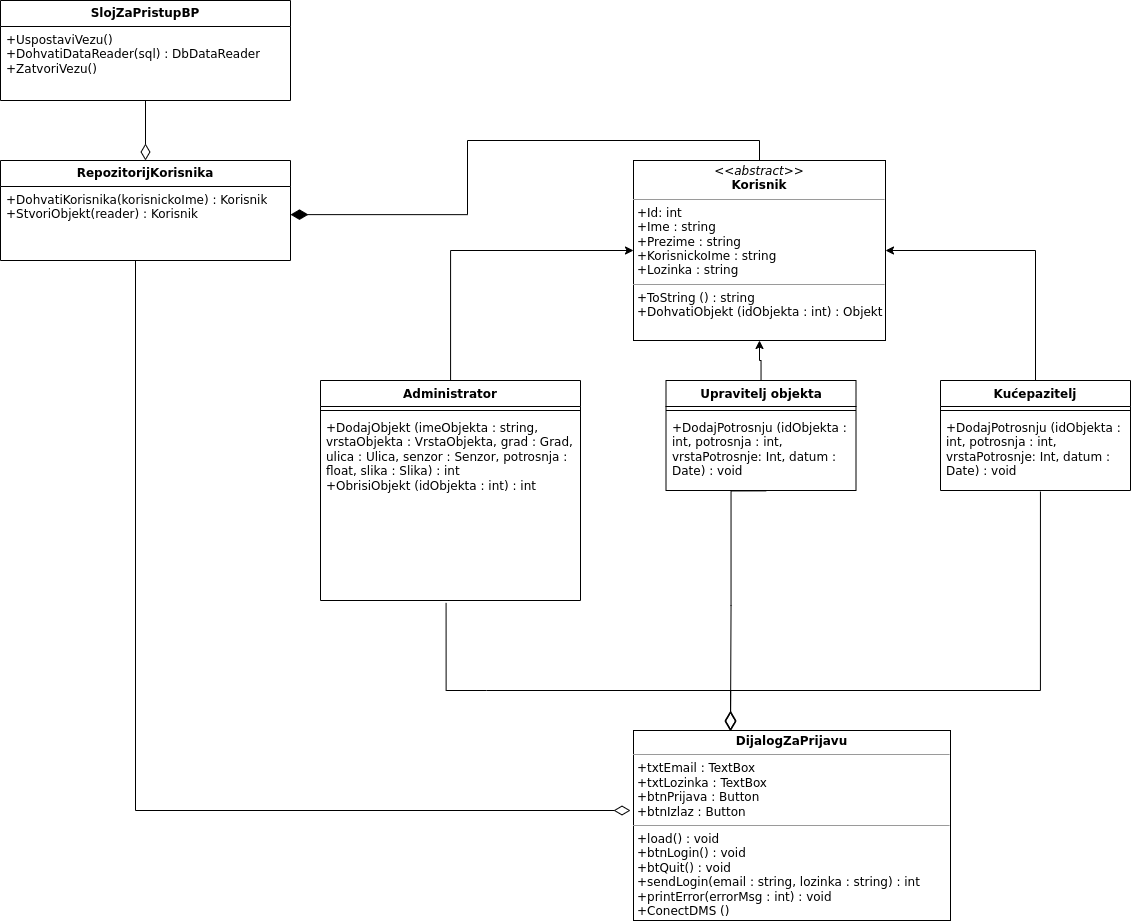

The diagram above was exported from draw.io. Its source (the exported page's mxGraphModel, read from the mxfile embedded in the PNG):
<mxGraphModel dx="3033" dy="1192" grid="1" gridSize="10" guides="1" tooltips="1" connect="1" arrows="1" fold="1" page="1" pageScale="1" pageWidth="827" pageHeight="1169" math="0" shadow="0">
  <root>
    <mxCell id="WIyWlLk6GJQsqaUBKTNV-0" />
    <mxCell id="WIyWlLk6GJQsqaUBKTNV-1" parent="WIyWlLk6GJQsqaUBKTNV-0" />
    <mxCell id="myg2YISfGrkzX8a1dakI-45" style="edgeStyle=orthogonalEdgeStyle;rounded=0;orthogonalLoop=1;jettySize=auto;html=1;entryX=1;entryY=0.38;entryDx=0;entryDy=0;entryPerimeter=0;exitX=0.5;exitY=0;exitDx=0;exitDy=0;endArrow=diamondThin;endFill=1;endSize=15;" edge="1" parent="WIyWlLk6GJQsqaUBKTNV-1" source="myg2YISfGrkzX8a1dakI-1" target="myg2YISfGrkzX8a1dakI-29">
      <mxGeometry relative="1" as="geometry">
        <Array as="points">
          <mxPoint x="439" y="230" />
          <mxPoint x="147" y="230" />
          <mxPoint x="147" y="304" />
        </Array>
      </mxGeometry>
    </mxCell>
    <mxCell id="myg2YISfGrkzX8a1dakI-1" value="&lt;p style=&quot;margin:0px;margin-top:4px;text-align:center;&quot;&gt;&lt;i&gt;&amp;lt;&amp;lt;abstract&amp;gt;&amp;gt;&lt;/i&gt;&lt;br&gt;&lt;b&gt;Korisnik&lt;/b&gt;&lt;/p&gt;&lt;hr size=&quot;1&quot;&gt;&lt;p style=&quot;margin:0px;margin-left:4px;&quot;&gt;+Id: int&lt;br&gt;+Ime : string&lt;/p&gt;&lt;p style=&quot;margin:0px;margin-left:4px;&quot;&gt;+Prezime : string&lt;/p&gt;&lt;p style=&quot;margin:0px;margin-left:4px;&quot;&gt;+KorisnickoIme : string&lt;/p&gt;&lt;p style=&quot;margin:0px;margin-left:4px;&quot;&gt;+Lozinka : string&lt;/p&gt;&lt;hr size=&quot;1&quot;&gt;&lt;p style=&quot;margin:0px;margin-left:4px;&quot;&gt;+ToString () : string&lt;/p&gt;&lt;p style=&quot;margin:0px;margin-left:4px;&quot;&gt;+DohvatiObjekt (idObjekta : int) : Objekt&lt;/p&gt;" style="verticalAlign=top;align=left;overflow=fill;fontSize=12;fontFamily=Helvetica;html=1;whiteSpace=wrap;" vertex="1" parent="WIyWlLk6GJQsqaUBKTNV-1">
      <mxGeometry x="313" y="250" width="252" height="180" as="geometry" />
    </mxCell>
    <mxCell id="myg2YISfGrkzX8a1dakI-46" style="edgeStyle=orthogonalEdgeStyle;rounded=0;orthogonalLoop=1;jettySize=auto;html=1;entryX=0;entryY=0.5;entryDx=0;entryDy=0;" edge="1" parent="WIyWlLk6GJQsqaUBKTNV-1" source="myg2YISfGrkzX8a1dakI-2" target="myg2YISfGrkzX8a1dakI-1">
      <mxGeometry relative="1" as="geometry">
        <Array as="points">
          <mxPoint x="130" y="340" />
        </Array>
      </mxGeometry>
    </mxCell>
    <mxCell id="myg2YISfGrkzX8a1dakI-2" value="Administrator" style="swimlane;fontStyle=1;align=center;verticalAlign=top;childLayout=stackLayout;horizontal=1;startSize=26;horizontalStack=0;resizeParent=1;resizeParentMax=0;resizeLast=0;collapsible=1;marginBottom=0;whiteSpace=wrap;html=1;" vertex="1" parent="WIyWlLk6GJQsqaUBKTNV-1">
      <mxGeometry y="470" width="260" height="220" as="geometry" />
    </mxCell>
    <mxCell id="myg2YISfGrkzX8a1dakI-4" value="" style="line;strokeWidth=1;fillColor=none;align=left;verticalAlign=middle;spacingTop=-1;spacingLeft=3;spacingRight=3;rotatable=0;labelPosition=right;points=[];portConstraint=eastwest;strokeColor=inherit;" vertex="1" parent="myg2YISfGrkzX8a1dakI-2">
      <mxGeometry y="26" width="260" height="8" as="geometry" />
    </mxCell>
    <mxCell id="myg2YISfGrkzX8a1dakI-5" value="+DodajObjekt (imeObjekta : string, vrstaObjekta : VrstaObjekta, grad : Grad, ulica : Ulica, senzor : Senzor, potrosnja : float, slika : Slika) : int&lt;br&gt;+ObrisiObjekt (idObjekta : int) : int" style="text;strokeColor=none;fillColor=none;align=left;verticalAlign=top;spacingLeft=4;spacingRight=4;overflow=hidden;rotatable=0;points=[[0,0.5],[1,0.5]];portConstraint=eastwest;whiteSpace=wrap;html=1;" vertex="1" parent="myg2YISfGrkzX8a1dakI-2">
      <mxGeometry y="34" width="260" height="186" as="geometry" />
    </mxCell>
    <mxCell id="myg2YISfGrkzX8a1dakI-47" style="edgeStyle=orthogonalEdgeStyle;rounded=0;orthogonalLoop=1;jettySize=auto;html=1;entryX=0.5;entryY=1;entryDx=0;entryDy=0;" edge="1" parent="WIyWlLk6GJQsqaUBKTNV-1" source="myg2YISfGrkzX8a1dakI-10" target="myg2YISfGrkzX8a1dakI-1">
      <mxGeometry relative="1" as="geometry" />
    </mxCell>
    <mxCell id="myg2YISfGrkzX8a1dakI-10" value="Upravitelj objekta" style="swimlane;fontStyle=1;align=center;verticalAlign=top;childLayout=stackLayout;horizontal=1;startSize=26;horizontalStack=0;resizeParent=1;resizeParentMax=0;resizeLast=0;collapsible=1;marginBottom=0;whiteSpace=wrap;html=1;" vertex="1" parent="WIyWlLk6GJQsqaUBKTNV-1">
      <mxGeometry x="345.5" y="470" width="190" height="110" as="geometry" />
    </mxCell>
    <mxCell id="myg2YISfGrkzX8a1dakI-12" value="" style="line;strokeWidth=1;fillColor=none;align=left;verticalAlign=middle;spacingTop=-1;spacingLeft=3;spacingRight=3;rotatable=0;labelPosition=right;points=[];portConstraint=eastwest;strokeColor=inherit;" vertex="1" parent="myg2YISfGrkzX8a1dakI-10">
      <mxGeometry y="26" width="190" height="8" as="geometry" />
    </mxCell>
    <mxCell id="myg2YISfGrkzX8a1dakI-33" style="edgeStyle=orthogonalEdgeStyle;rounded=0;orthogonalLoop=1;jettySize=auto;html=1;endArrow=diamondThin;endFill=0;endSize=17;startSize=8;exitX=0.527;exitY=1.005;exitDx=0;exitDy=0;exitPerimeter=0;" edge="1" parent="myg2YISfGrkzX8a1dakI-10" source="myg2YISfGrkzX8a1dakI-13">
      <mxGeometry relative="1" as="geometry">
        <mxPoint x="64.5" y="350" as="targetPoint" />
        <Array as="points">
          <mxPoint x="65" y="110" />
          <mxPoint x="65" y="225" />
        </Array>
      </mxGeometry>
    </mxCell>
    <mxCell id="myg2YISfGrkzX8a1dakI-13" value="+DodajPotrosnju (idObjekta : int, potrosnja : int, vrstaPotrosnje: Int, datum : Date) : void" style="text;strokeColor=none;fillColor=none;align=left;verticalAlign=top;spacingLeft=4;spacingRight=4;overflow=hidden;rotatable=0;points=[[0,0.5],[1,0.5]];portConstraint=eastwest;whiteSpace=wrap;html=1;" vertex="1" parent="myg2YISfGrkzX8a1dakI-10">
      <mxGeometry y="34" width="190" height="76" as="geometry" />
    </mxCell>
    <mxCell id="myg2YISfGrkzX8a1dakI-34" style="edgeStyle=orthogonalEdgeStyle;rounded=0;orthogonalLoop=1;jettySize=auto;html=1;endArrow=diamondThin;endFill=0;endSize=16;exitX=0.526;exitY=1.014;exitDx=0;exitDy=0;exitPerimeter=0;" edge="1" parent="WIyWlLk6GJQsqaUBKTNV-1" source="myg2YISfGrkzX8a1dakI-44">
      <mxGeometry relative="1" as="geometry">
        <mxPoint x="410" y="820" as="targetPoint" />
        <mxPoint x="660" y="580" as="sourcePoint" />
        <Array as="points">
          <mxPoint x="720" y="780" />
          <mxPoint x="410" y="780" />
        </Array>
      </mxGeometry>
    </mxCell>
    <mxCell id="myg2YISfGrkzX8a1dakI-23" value="&lt;p style=&quot;margin:0px;margin-top:4px;text-align:center;&quot;&gt;&lt;b&gt;DijalogZaPrijavu&lt;/b&gt;&lt;/p&gt;&lt;hr size=&quot;1&quot;&gt;&lt;p style=&quot;margin:0px;margin-left:4px;&quot;&gt;+txtEmail : TextBox&lt;/p&gt;&lt;p style=&quot;margin:0px;margin-left:4px;&quot;&gt;+txtLozinka : TextBox&lt;/p&gt;&lt;p style=&quot;margin:0px;margin-left:4px;&quot;&gt;+btnPrijava : Button&lt;/p&gt;&lt;p style=&quot;margin:0px;margin-left:4px;&quot;&gt;+btnIzlaz : Button&lt;/p&gt;&lt;hr size=&quot;1&quot;&gt;&lt;p style=&quot;margin:0px;margin-left:4px;&quot;&gt;+load() : void&lt;/p&gt;&lt;p style=&quot;margin:0px;margin-left:4px;&quot;&gt;+btnLogin() : void&lt;/p&gt;&lt;p style=&quot;margin:0px;margin-left:4px;&quot;&gt;+btQuit() : void&lt;/p&gt;&lt;p style=&quot;margin:0px;margin-left:4px;&quot;&gt;+sendLogin(email : string, lozinka : string) : int&lt;/p&gt;&lt;p style=&quot;margin:0px;margin-left:4px;&quot;&gt;+printError(errorMsg : int) : void&lt;/p&gt;&lt;p style=&quot;margin:0px;margin-left:4px;&quot;&gt;+ConectDMS ()&lt;/p&gt;" style="verticalAlign=top;align=left;overflow=fill;fontSize=12;fontFamily=Helvetica;html=1;whiteSpace=wrap;" vertex="1" parent="WIyWlLk6GJQsqaUBKTNV-1">
      <mxGeometry x="313" y="820" width="317" height="190" as="geometry" />
    </mxCell>
    <mxCell id="myg2YISfGrkzX8a1dakI-28" value="&lt;b&gt;RepozitorijKorisnika&lt;/b&gt;" style="swimlane;fontStyle=0;childLayout=stackLayout;horizontal=1;startSize=26;fillColor=none;horizontalStack=0;resizeParent=1;resizeParentMax=0;resizeLast=0;collapsible=1;marginBottom=0;whiteSpace=wrap;html=1;" vertex="1" parent="WIyWlLk6GJQsqaUBKTNV-1">
      <mxGeometry x="-320" y="250" width="290" height="100" as="geometry" />
    </mxCell>
    <mxCell id="myg2YISfGrkzX8a1dakI-29" value="+DohvatiKorisnika(korisnickoIme) : Korisnik&lt;br&gt;+StvoriObjekt(reader) : Korisnik" style="text;strokeColor=none;fillColor=none;align=left;verticalAlign=top;spacingLeft=4;spacingRight=4;overflow=hidden;rotatable=0;points=[[0,0.5],[1,0.5]];portConstraint=eastwest;whiteSpace=wrap;html=1;" vertex="1" parent="myg2YISfGrkzX8a1dakI-28">
      <mxGeometry y="26" width="290" height="74" as="geometry" />
    </mxCell>
    <mxCell id="myg2YISfGrkzX8a1dakI-32" style="edgeStyle=orthogonalEdgeStyle;rounded=0;orthogonalLoop=1;jettySize=auto;html=1;exitX=0.483;exitY=1.013;exitDx=0;exitDy=0;exitPerimeter=0;endArrow=diamondThin;endFill=0;strokeWidth=1;endSize=17;" edge="1" parent="WIyWlLk6GJQsqaUBKTNV-1" source="myg2YISfGrkzX8a1dakI-5">
      <mxGeometry relative="1" as="geometry">
        <mxPoint x="410" y="821" as="targetPoint" />
        <Array as="points">
          <mxPoint x="166" y="780" />
          <mxPoint x="410" y="780" />
          <mxPoint x="410" y="821" />
        </Array>
      </mxGeometry>
    </mxCell>
    <mxCell id="myg2YISfGrkzX8a1dakI-36" style="edgeStyle=orthogonalEdgeStyle;rounded=0;orthogonalLoop=1;jettySize=auto;html=1;endArrow=diamondThin;endFill=0;endSize=14;" edge="1" parent="WIyWlLk6GJQsqaUBKTNV-1" source="myg2YISfGrkzX8a1dakI-29">
      <mxGeometry relative="1" as="geometry">
        <mxPoint x="310" y="900" as="targetPoint" />
        <Array as="points">
          <mxPoint x="-185" y="900" />
        </Array>
      </mxGeometry>
    </mxCell>
    <mxCell id="myg2YISfGrkzX8a1dakI-37" value="&lt;b&gt;SlojZaPristupBP&lt;/b&gt;" style="swimlane;fontStyle=0;childLayout=stackLayout;horizontal=1;startSize=26;fillColor=none;horizontalStack=0;resizeParent=1;resizeParentMax=0;resizeLast=0;collapsible=1;marginBottom=0;whiteSpace=wrap;html=1;" vertex="1" parent="WIyWlLk6GJQsqaUBKTNV-1">
      <mxGeometry x="-320" y="90" width="290" height="100" as="geometry" />
    </mxCell>
    <mxCell id="myg2YISfGrkzX8a1dakI-38" value="+UspostaviVezu()&lt;br&gt;+DohvatiDataReader(sql) : DbDataReader&lt;br&gt;+ZatvoriVezu()" style="text;strokeColor=none;fillColor=none;align=left;verticalAlign=top;spacingLeft=4;spacingRight=4;overflow=hidden;rotatable=0;points=[[0,0.5],[1,0.5]];portConstraint=eastwest;whiteSpace=wrap;html=1;" vertex="1" parent="myg2YISfGrkzX8a1dakI-37">
      <mxGeometry y="26" width="290" height="74" as="geometry" />
    </mxCell>
    <mxCell id="myg2YISfGrkzX8a1dakI-39" style="edgeStyle=orthogonalEdgeStyle;rounded=0;orthogonalLoop=1;jettySize=auto;html=1;endArrow=diamondThin;endFill=0;endSize=14;" edge="1" parent="WIyWlLk6GJQsqaUBKTNV-1" source="myg2YISfGrkzX8a1dakI-38" target="myg2YISfGrkzX8a1dakI-28">
      <mxGeometry relative="1" as="geometry">
        <Array as="points">
          <mxPoint x="-175" y="190" />
          <mxPoint x="-175" y="190" />
        </Array>
      </mxGeometry>
    </mxCell>
    <mxCell id="myg2YISfGrkzX8a1dakI-48" style="edgeStyle=orthogonalEdgeStyle;rounded=0;orthogonalLoop=1;jettySize=auto;html=1;entryX=1;entryY=0.5;entryDx=0;entryDy=0;" edge="1" parent="WIyWlLk6GJQsqaUBKTNV-1" source="myg2YISfGrkzX8a1dakI-41" target="myg2YISfGrkzX8a1dakI-1">
      <mxGeometry relative="1" as="geometry">
        <Array as="points">
          <mxPoint x="715" y="340" />
        </Array>
      </mxGeometry>
    </mxCell>
    <mxCell id="myg2YISfGrkzX8a1dakI-41" value="Kućepazitelj" style="swimlane;fontStyle=1;align=center;verticalAlign=top;childLayout=stackLayout;horizontal=1;startSize=26;horizontalStack=0;resizeParent=1;resizeParentMax=0;resizeLast=0;collapsible=1;marginBottom=0;whiteSpace=wrap;html=1;" vertex="1" parent="WIyWlLk6GJQsqaUBKTNV-1">
      <mxGeometry x="620" y="470" width="190" height="110" as="geometry" />
    </mxCell>
    <mxCell id="myg2YISfGrkzX8a1dakI-42" value="" style="line;strokeWidth=1;fillColor=none;align=left;verticalAlign=middle;spacingTop=-1;spacingLeft=3;spacingRight=3;rotatable=0;labelPosition=right;points=[];portConstraint=eastwest;strokeColor=inherit;" vertex="1" parent="myg2YISfGrkzX8a1dakI-41">
      <mxGeometry y="26" width="190" height="8" as="geometry" />
    </mxCell>
    <mxCell id="myg2YISfGrkzX8a1dakI-44" value="+DodajPotrosnju (idObjekta : int, potrosnja : int, vrstaPotrosnje: Int, datum : Date) : void" style="text;strokeColor=none;fillColor=none;align=left;verticalAlign=top;spacingLeft=4;spacingRight=4;overflow=hidden;rotatable=0;points=[[0,0.5],[1,0.5]];portConstraint=eastwest;whiteSpace=wrap;html=1;" vertex="1" parent="myg2YISfGrkzX8a1dakI-41">
      <mxGeometry y="34" width="190" height="76" as="geometry" />
    </mxCell>
  </root>
</mxGraphModel>